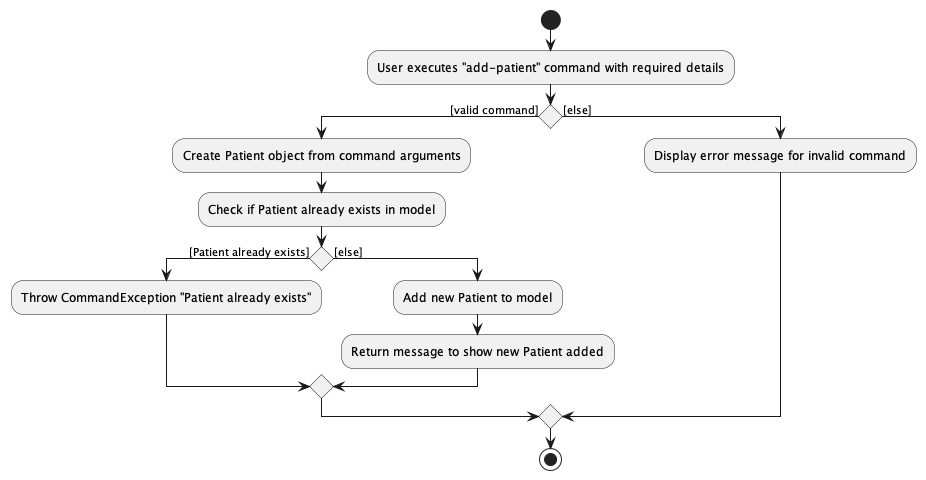

The diagram above was rendered by PlantUML. Its source (embedded in the PNG):
@startuml
start
:User executes "add-patient" command with required details;

if () then ([valid command])
  :Create Patient object from command arguments;

:Check if Patient already exists in model;

if () then ([Patient already exists])
  :Throw CommandException "Patient already exists";
else ([else])
  :Add new Patient to model;
  :Return message to show new Patient added;
endif

else ([else])
    :Display error message for invalid command;
endif

stop
@enduml